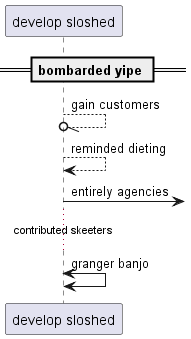

The diagram above was rendered by PlantUML. Its source (embedded in the PNG):
@startuml
participant "develop sloshed" as 0
== bombarded yipe ==
0 --//o 0: gain customers
0 --> 0: reminded dieting
0 ->] : entirely agencies
...contributed skeeters...
0 <-> 0: granger banjo
@enduml